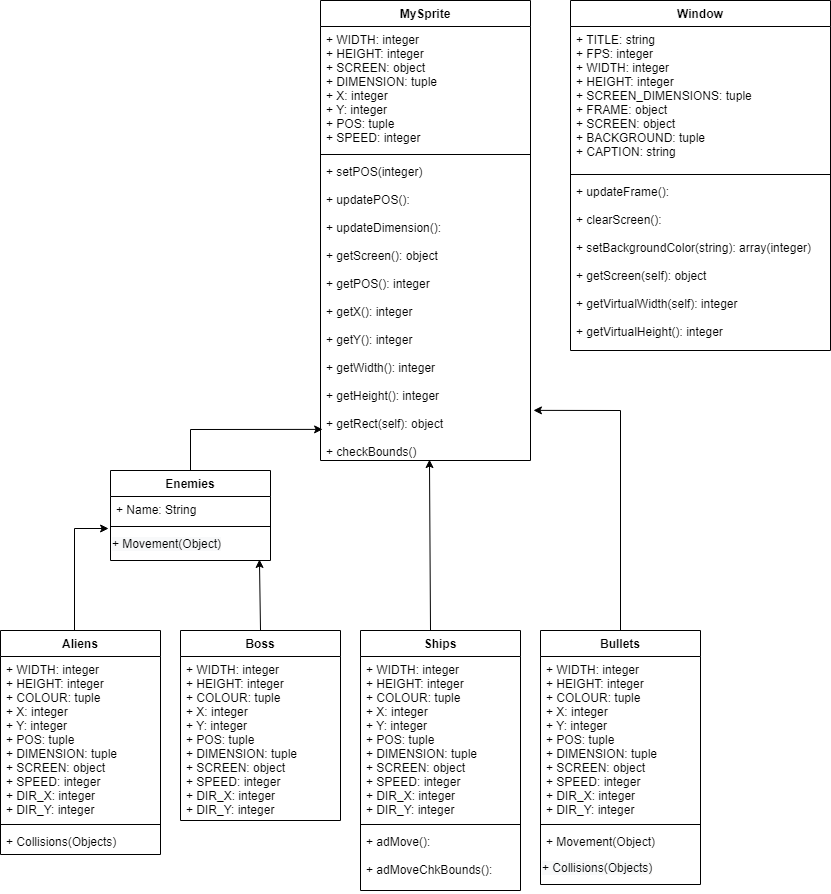

The diagram above was exported from draw.io. Its source (the exported page's mxGraphModel, read from the mxfile embedded in the PNG):
<mxGraphModel dx="3152" dy="2197" grid="1" gridSize="10" guides="1" tooltips="1" connect="1" arrows="1" fold="1" page="1" pageScale="1" pageWidth="850" pageHeight="1100" math="0" shadow="0">
  <root>
    <mxCell id="0" />
    <mxCell id="1" parent="0" />
    <mxCell id="oDrqXWwNR8GU3qUG1dQ2-5" value="Aliens" style="swimlane;fontStyle=1;align=center;verticalAlign=top;childLayout=stackLayout;horizontal=1;startSize=26;horizontalStack=0;resizeParent=1;resizeParentMax=0;resizeLast=0;collapsible=1;marginBottom=0;" parent="1" vertex="1">
      <mxGeometry x="-20" y="500" width="160" height="224" as="geometry" />
    </mxCell>
    <mxCell id="oDrqXWwNR8GU3qUG1dQ2-49" value="+ WIDTH: integer&#10;+ HEIGHT: integer&#10;+ COLOUR: tuple&#10;+ X: integer&#10;+ Y: integer&#10;+ POS: tuple&#10;+ DIMENSION: tuple&#10;+ SCREEN: object&#10;+ SPEED: integer&#10;+ DIR_X: integer&#10;+ DIR_Y: integer" style="text;strokeColor=none;fillColor=none;align=left;verticalAlign=top;spacingLeft=4;spacingRight=4;overflow=hidden;rotatable=0;points=[[0,0.5],[1,0.5]];portConstraint=eastwest;" parent="oDrqXWwNR8GU3qUG1dQ2-5" vertex="1">
      <mxGeometry y="26" width="160" height="164" as="geometry" />
    </mxCell>
    <mxCell id="oDrqXWwNR8GU3qUG1dQ2-7" value="" style="line;strokeWidth=1;fillColor=none;align=left;verticalAlign=middle;spacingTop=-1;spacingLeft=3;spacingRight=3;rotatable=0;labelPosition=right;points=[];portConstraint=eastwest;" parent="oDrqXWwNR8GU3qUG1dQ2-5" vertex="1">
      <mxGeometry y="190" width="160" height="8" as="geometry" />
    </mxCell>
    <mxCell id="oDrqXWwNR8GU3qUG1dQ2-8" value="+ Collisions(Objects)" style="text;strokeColor=none;fillColor=none;align=left;verticalAlign=top;spacingLeft=4;spacingRight=4;overflow=hidden;rotatable=0;points=[[0,0.5],[1,0.5]];portConstraint=eastwest;" parent="oDrqXWwNR8GU3qUG1dQ2-5" vertex="1">
      <mxGeometry y="198" width="160" height="26" as="geometry" />
    </mxCell>
    <mxCell id="oDrqXWwNR8GU3qUG1dQ2-9" value="Enemies" style="swimlane;fontStyle=1;align=center;verticalAlign=top;childLayout=stackLayout;horizontal=1;startSize=26;horizontalStack=0;resizeParent=1;resizeParentMax=0;resizeLast=0;collapsible=1;marginBottom=0;" parent="1" vertex="1">
      <mxGeometry x="90" y="340" width="160" height="90" as="geometry" />
    </mxCell>
    <mxCell id="oDrqXWwNR8GU3qUG1dQ2-10" value="+ Name: String" style="text;strokeColor=none;fillColor=none;align=left;verticalAlign=top;spacingLeft=4;spacingRight=4;overflow=hidden;rotatable=0;points=[[0,0.5],[1,0.5]];portConstraint=eastwest;" parent="oDrqXWwNR8GU3qUG1dQ2-9" vertex="1">
      <mxGeometry y="26" width="160" height="26" as="geometry" />
    </mxCell>
    <mxCell id="oDrqXWwNR8GU3qUG1dQ2-11" value="" style="line;strokeWidth=1;fillColor=none;align=left;verticalAlign=middle;spacingTop=-1;spacingLeft=3;spacingRight=3;rotatable=0;labelPosition=right;points=[];portConstraint=eastwest;" parent="oDrqXWwNR8GU3qUG1dQ2-9" vertex="1">
      <mxGeometry y="52" width="160" height="8" as="geometry" />
    </mxCell>
    <mxCell id="oDrqXWwNR8GU3qUG1dQ2-59" value="&lt;span style=&quot;color: rgb(0, 0, 0); font-family: helvetica; font-size: 12px; font-style: normal; font-weight: 400; letter-spacing: normal; text-align: left; text-indent: 0px; text-transform: none; word-spacing: 0px; background-color: rgb(248, 249, 250); display: inline; float: none;&quot;&gt;+ Movement(Object)&lt;/span&gt;" style="text;whiteSpace=wrap;html=1;" parent="oDrqXWwNR8GU3qUG1dQ2-9" vertex="1">
      <mxGeometry y="60" width="160" height="30" as="geometry" />
    </mxCell>
    <mxCell id="oDrqXWwNR8GU3qUG1dQ2-13" value="Bullets" style="swimlane;fontStyle=1;align=center;verticalAlign=top;childLayout=stackLayout;horizontal=1;startSize=26;horizontalStack=0;resizeParent=1;resizeParentMax=0;resizeLast=0;collapsible=1;marginBottom=0;" parent="1" vertex="1">
      <mxGeometry x="520" y="500" width="160" height="254" as="geometry" />
    </mxCell>
    <mxCell id="oDrqXWwNR8GU3qUG1dQ2-55" value="+ WIDTH: integer&#10;+ HEIGHT: integer&#10;+ COLOUR: tuple&#10;+ X: integer&#10;+ Y: integer&#10;+ POS: tuple&#10;+ DIMENSION: tuple&#10;+ SCREEN: object&#10;+ SPEED: integer&#10;+ DIR_X: integer&#10;+ DIR_Y: integer" style="text;strokeColor=none;fillColor=none;align=left;verticalAlign=top;spacingLeft=4;spacingRight=4;overflow=hidden;rotatable=0;points=[[0,0.5],[1,0.5]];portConstraint=eastwest;" parent="oDrqXWwNR8GU3qUG1dQ2-13" vertex="1">
      <mxGeometry y="26" width="160" height="164" as="geometry" />
    </mxCell>
    <mxCell id="oDrqXWwNR8GU3qUG1dQ2-15" value="" style="line;strokeWidth=1;fillColor=none;align=left;verticalAlign=middle;spacingTop=-1;spacingLeft=3;spacingRight=3;rotatable=0;labelPosition=right;points=[];portConstraint=eastwest;" parent="oDrqXWwNR8GU3qUG1dQ2-13" vertex="1">
      <mxGeometry y="190" width="160" height="8" as="geometry" />
    </mxCell>
    <mxCell id="oDrqXWwNR8GU3qUG1dQ2-16" value="+ Movement(Object)" style="text;strokeColor=none;fillColor=none;align=left;verticalAlign=top;spacingLeft=4;spacingRight=4;overflow=hidden;rotatable=0;points=[[0,0.5],[1,0.5]];portConstraint=eastwest;" parent="oDrqXWwNR8GU3qUG1dQ2-13" vertex="1">
      <mxGeometry y="198" width="160" height="26" as="geometry" />
    </mxCell>
    <mxCell id="oDrqXWwNR8GU3qUG1dQ2-57" value="&lt;span style=&quot;color: rgb(0, 0, 0); font-family: helvetica; font-size: 12px; font-style: normal; font-weight: 400; letter-spacing: normal; text-align: left; text-indent: 0px; text-transform: none; word-spacing: 0px; background-color: rgb(248, 249, 250); display: inline; float: none;&quot;&gt;+ Collisions(Objects)&lt;/span&gt;" style="text;whiteSpace=wrap;html=1;" parent="oDrqXWwNR8GU3qUG1dQ2-13" vertex="1">
      <mxGeometry y="224" width="160" height="30" as="geometry" />
    </mxCell>
    <mxCell id="oDrqXWwNR8GU3qUG1dQ2-17" value="Boss" style="swimlane;fontStyle=1;align=center;verticalAlign=top;childLayout=stackLayout;horizontal=1;startSize=26;horizontalStack=0;resizeParent=1;resizeParentMax=0;resizeLast=0;collapsible=1;marginBottom=0;" parent="1" vertex="1">
      <mxGeometry x="160" y="500" width="160" height="190" as="geometry" />
    </mxCell>
    <mxCell id="oDrqXWwNR8GU3qUG1dQ2-52" value="+ WIDTH: integer&#10;+ HEIGHT: integer&#10;+ COLOUR: tuple&#10;+ X: integer&#10;+ Y: integer&#10;+ POS: tuple&#10;+ DIMENSION: tuple&#10;+ SCREEN: object&#10;+ SPEED: integer&#10;+ DIR_X: integer&#10;+ DIR_Y: integer" style="text;strokeColor=none;fillColor=none;align=left;verticalAlign=top;spacingLeft=4;spacingRight=4;overflow=hidden;rotatable=0;points=[[0,0.5],[1,0.5]];portConstraint=eastwest;" parent="oDrqXWwNR8GU3qUG1dQ2-17" vertex="1">
      <mxGeometry y="26" width="160" height="164" as="geometry" />
    </mxCell>
    <mxCell id="oDrqXWwNR8GU3qUG1dQ2-25" value="" style="endArrow=classic;html=1;entryX=-0.012;entryY=-0.077;entryDx=0;entryDy=0;entryPerimeter=0;rounded=0;" parent="1" edge="1">
      <mxGeometry width="50" height="50" relative="1" as="geometry">
        <mxPoint x="54" y="500" as="sourcePoint" />
        <mxPoint x="88.07999999999993" y="397.99800000000005" as="targetPoint" />
        <Array as="points">
          <mxPoint x="54" y="398" />
        </Array>
      </mxGeometry>
    </mxCell>
    <mxCell id="oDrqXWwNR8GU3qUG1dQ2-26" value="" style="endArrow=classic;html=1;exitX=0.5;exitY=0;exitDx=0;exitDy=0;entryX=0.519;entryY=0.997;entryDx=0;entryDy=0;entryPerimeter=0;" parent="1" target="oDrqXWwNR8GU3qUG1dQ2-44" edge="1">
      <mxGeometry width="50" height="50" relative="1" as="geometry">
        <mxPoint x="410" y="500" as="sourcePoint" />
        <mxPoint x="400" y="430" as="targetPoint" />
      </mxGeometry>
    </mxCell>
    <mxCell id="oDrqXWwNR8GU3qUG1dQ2-27" value="" style="endArrow=classic;html=1;exitX=0.5;exitY=0;exitDx=0;exitDy=0;entryX=0.931;entryY=1.115;entryDx=0;entryDy=0;entryPerimeter=0;" parent="1" source="oDrqXWwNR8GU3qUG1dQ2-17" edge="1">
      <mxGeometry width="50" height="50" relative="1" as="geometry">
        <mxPoint x="450" y="490" as="sourcePoint" />
        <mxPoint x="238.96000000000004" y="428.9899999999998" as="targetPoint" />
      </mxGeometry>
    </mxCell>
    <mxCell id="oDrqXWwNR8GU3qUG1dQ2-28" value="" style="endArrow=classic;html=1;exitX=0.5;exitY=0;exitDx=0;exitDy=0;entryX=1.014;entryY=0.834;entryDx=0;entryDy=0;entryPerimeter=0;rounded=0;" parent="1" source="oDrqXWwNR8GU3qUG1dQ2-13" target="oDrqXWwNR8GU3qUG1dQ2-44" edge="1">
      <mxGeometry width="50" height="50" relative="1" as="geometry">
        <mxPoint x="620" y="450" as="sourcePoint" />
        <mxPoint x="600" y="290" as="targetPoint" />
        <Array as="points">
          <mxPoint x="600" y="280" />
        </Array>
      </mxGeometry>
    </mxCell>
    <mxCell id="oDrqXWwNR8GU3qUG1dQ2-29" value="" style="endArrow=classic;html=1;exitX=0.5;exitY=0;exitDx=0;exitDy=0;entryX=0.01;entryY=0.897;entryDx=0;entryDy=0;entryPerimeter=0;rounded=0;" parent="1" source="oDrqXWwNR8GU3qUG1dQ2-9" target="oDrqXWwNR8GU3qUG1dQ2-44" edge="1">
      <mxGeometry width="50" height="50" relative="1" as="geometry">
        <mxPoint x="190" y="280" as="sourcePoint" />
        <mxPoint x="290" y="300" as="targetPoint" />
        <Array as="points">
          <mxPoint x="170" y="299" />
        </Array>
      </mxGeometry>
    </mxCell>
    <mxCell id="oDrqXWwNR8GU3qUG1dQ2-36" value="Ships" style="swimlane;fontStyle=1;align=center;verticalAlign=top;childLayout=stackLayout;horizontal=1;startSize=26;horizontalStack=0;resizeParent=1;resizeParentMax=0;resizeLast=0;collapsible=1;marginBottom=0;" parent="1" vertex="1">
      <mxGeometry x="340" y="500" width="160" height="260" as="geometry" />
    </mxCell>
    <mxCell id="oDrqXWwNR8GU3qUG1dQ2-53" value="+ WIDTH: integer&#10;+ HEIGHT: integer&#10;+ COLOUR: tuple&#10;+ X: integer&#10;+ Y: integer&#10;+ POS: tuple&#10;+ DIMENSION: tuple&#10;+ SCREEN: object&#10;+ SPEED: integer&#10;+ DIR_X: integer&#10;+ DIR_Y: integer" style="text;strokeColor=none;fillColor=none;align=left;verticalAlign=top;spacingLeft=4;spacingRight=4;overflow=hidden;rotatable=0;points=[[0,0.5],[1,0.5]];portConstraint=eastwest;" parent="oDrqXWwNR8GU3qUG1dQ2-36" vertex="1">
      <mxGeometry y="26" width="160" height="164" as="geometry" />
    </mxCell>
    <mxCell id="oDrqXWwNR8GU3qUG1dQ2-38" value="" style="line;strokeWidth=1;fillColor=none;align=left;verticalAlign=middle;spacingTop=-1;spacingLeft=3;spacingRight=3;rotatable=0;labelPosition=right;points=[];portConstraint=eastwest;" parent="oDrqXWwNR8GU3qUG1dQ2-36" vertex="1">
      <mxGeometry y="190" width="160" height="8" as="geometry" />
    </mxCell>
    <mxCell id="oDrqXWwNR8GU3qUG1dQ2-56" value="+ adMove():&#10;&#10;+ adMoveChkBounds():" style="text;strokeColor=none;fillColor=none;align=left;verticalAlign=top;spacingLeft=4;spacingRight=4;overflow=hidden;rotatable=0;points=[[0,0.5],[1,0.5]];portConstraint=eastwest;" parent="oDrqXWwNR8GU3qUG1dQ2-36" vertex="1">
      <mxGeometry y="198" width="160" height="62" as="geometry" />
    </mxCell>
    <mxCell id="oDrqXWwNR8GU3qUG1dQ2-41" value="MySprite" style="swimlane;fontStyle=1;align=center;verticalAlign=top;childLayout=stackLayout;horizontal=1;startSize=26;horizontalStack=0;resizeParent=1;resizeParentMax=0;resizeLast=0;collapsible=1;marginBottom=0;" parent="1" vertex="1">
      <mxGeometry x="300" y="-130" width="210" height="460" as="geometry">
        <mxRectangle x="40" y="31" width="80" height="26" as="alternateBounds" />
      </mxGeometry>
    </mxCell>
    <mxCell id="oDrqXWwNR8GU3qUG1dQ2-42" value="+ WIDTH: integer&#10;+ HEIGHT: integer&#10;+ SCREEN: object&#10;+ DIMENSION: tuple&#10;+ X: integer&#10;+ Y: integer&#10;+ POS: tuple&#10;+ SPEED: integer" style="text;strokeColor=none;fillColor=none;align=left;verticalAlign=top;spacingLeft=4;spacingRight=4;overflow=hidden;rotatable=0;points=[[0,0.5],[1,0.5]];portConstraint=eastwest;" parent="oDrqXWwNR8GU3qUG1dQ2-41" vertex="1">
      <mxGeometry y="26" width="210" height="124" as="geometry" />
    </mxCell>
    <mxCell id="oDrqXWwNR8GU3qUG1dQ2-43" value="" style="line;strokeWidth=1;fillColor=none;align=left;verticalAlign=middle;spacingTop=-1;spacingLeft=3;spacingRight=3;rotatable=0;labelPosition=right;points=[];portConstraint=eastwest;" parent="oDrqXWwNR8GU3qUG1dQ2-41" vertex="1">
      <mxGeometry y="150" width="210" height="8" as="geometry" />
    </mxCell>
    <mxCell id="oDrqXWwNR8GU3qUG1dQ2-44" value="+ setPOS(integer)&#10;&#10;+ updatePOS():&#10;&#10;+ updateDimension():&#10;&#10;+ getScreen(): object&#10;&#10;+ getPOS(): integer&#10;&#10;+ getX(): integer&#10;&#10;+ getY(): integer&#10;&#10;+ getWidth(): integer&#10;&#10;+ getHeight(): integer&#10;&#10;+ getRect(self): object&#10;&#10;+ checkBounds()" style="text;strokeColor=none;fillColor=none;align=left;verticalAlign=top;spacingLeft=4;spacingRight=4;overflow=hidden;rotatable=0;points=[[0,0.5],[1,0.5]];portConstraint=eastwest;" parent="oDrqXWwNR8GU3qUG1dQ2-41" vertex="1">
      <mxGeometry y="158" width="210" height="302" as="geometry" />
    </mxCell>
    <mxCell id="oDrqXWwNR8GU3qUG1dQ2-45" value="Window" style="swimlane;fontStyle=1;align=center;verticalAlign=top;childLayout=stackLayout;horizontal=1;startSize=26;horizontalStack=0;resizeParent=1;resizeParentMax=0;resizeLast=0;collapsible=1;marginBottom=0;" parent="1" vertex="1">
      <mxGeometry x="550" y="-130" width="260" height="350" as="geometry" />
    </mxCell>
    <mxCell id="oDrqXWwNR8GU3qUG1dQ2-46" value="+ TITLE: string&#10;+ FPS: integer&#10;+ WIDTH: integer&#10;+ HEIGHT: integer&#10;+ SCREEN_DIMENSIONS: tuple&#10;+ FRAME: object&#10;+ SCREEN: object&#10;+ BACKGROUND: tuple&#10;+ CAPTION: string" style="text;strokeColor=none;fillColor=none;align=left;verticalAlign=top;spacingLeft=4;spacingRight=4;overflow=hidden;rotatable=0;points=[[0,0.5],[1,0.5]];portConstraint=eastwest;" parent="oDrqXWwNR8GU3qUG1dQ2-45" vertex="1">
      <mxGeometry y="26" width="260" height="144" as="geometry" />
    </mxCell>
    <mxCell id="oDrqXWwNR8GU3qUG1dQ2-47" value="" style="line;strokeWidth=1;fillColor=none;align=left;verticalAlign=middle;spacingTop=-1;spacingLeft=3;spacingRight=3;rotatable=0;labelPosition=right;points=[];portConstraint=eastwest;" parent="oDrqXWwNR8GU3qUG1dQ2-45" vertex="1">
      <mxGeometry y="170" width="260" height="8" as="geometry" />
    </mxCell>
    <mxCell id="oDrqXWwNR8GU3qUG1dQ2-48" value="+ updateFrame():&#10;&#10;+ clearScreen():&#10;&#10;+ setBackgroundColor(string): array(integer)&#10;&#10;+ getScreen(self): object&#10;&#10;+ getVirtualWidth(self): integer&#10;&#10;+ getVirtualHeight(): integer&#10;" style="text;strokeColor=none;fillColor=none;align=left;verticalAlign=top;spacingLeft=4;spacingRight=4;overflow=hidden;rotatable=0;points=[[0,0.5],[1,0.5]];portConstraint=eastwest;" parent="oDrqXWwNR8GU3qUG1dQ2-45" vertex="1">
      <mxGeometry y="178" width="260" height="172" as="geometry" />
    </mxCell>
  </root>
</mxGraphModel>